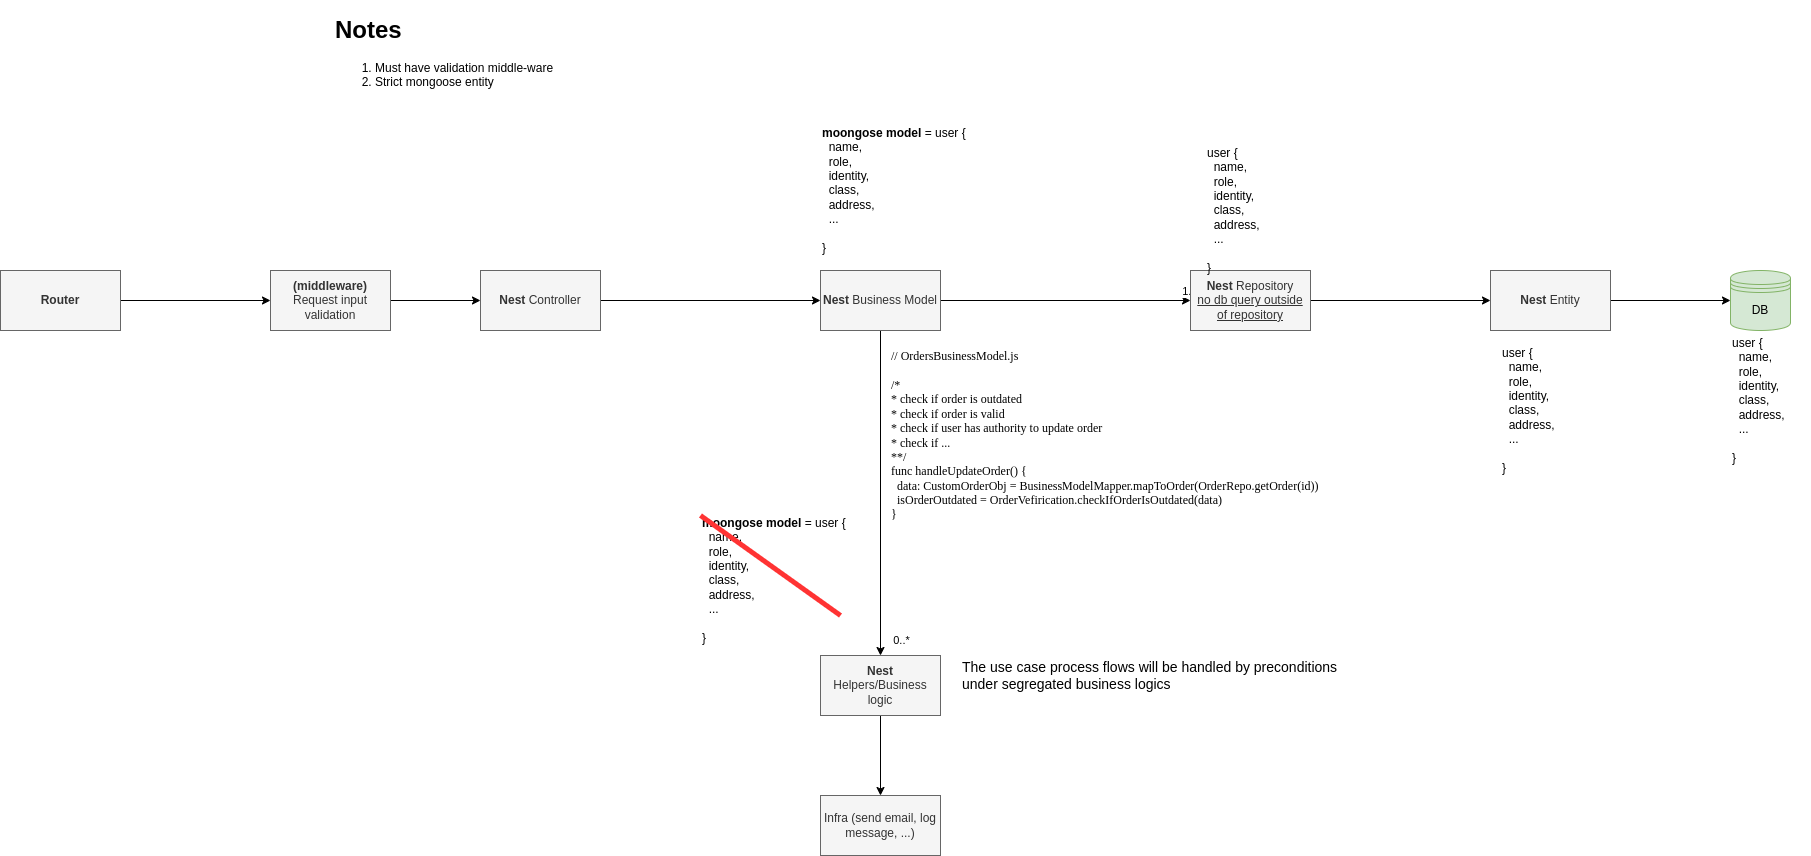

The diagram above was exported from draw.io. Its source (the exported page's mxGraphModel, read from the mxfile embedded in the PNG):
<mxGraphModel dx="2214" dy="759" grid="1" gridSize="10" guides="1" tooltips="1" connect="1" arrows="1" fold="1" page="1" pageScale="1" pageWidth="850" pageHeight="1100" math="0" shadow="0">
  <root>
    <mxCell id="0" />
    <mxCell id="1" parent="0" />
    <mxCell id="q1-FfRRwy6a64dAxewOC-8" value="&lt;h1&gt;Notes&lt;/h1&gt;&lt;p&gt;&lt;/p&gt;&lt;ol&gt;&lt;li&gt;Must have validation middle-ware&lt;/li&gt;&lt;li&gt;Strict mongoose entity&lt;/li&gt;&lt;/ol&gt;&lt;p&gt;&lt;/p&gt;" style="text;html=1;spacing=5;spacingTop=-20;whiteSpace=wrap;overflow=hidden;rounded=0;" parent="1" vertex="1">
      <mxGeometry x="320" y="460" width="230" height="120" as="geometry" />
    </mxCell>
    <mxCell id="a5TguBu8owdn3cqFsdYW-3" value="" style="edgeStyle=orthogonalEdgeStyle;rounded=0;orthogonalLoop=1;jettySize=auto;html=1;" parent="1" source="a5TguBu8owdn3cqFsdYW-1" target="a5TguBu8owdn3cqFsdYW-2" edge="1">
      <mxGeometry relative="1" as="geometry" />
    </mxCell>
    <mxCell id="a5TguBu8owdn3cqFsdYW-14" value="" style="edgeStyle=orthogonalEdgeStyle;rounded=0;orthogonalLoop=1;jettySize=auto;html=1;startArrow=classic;startFill=1;endArrow=none;endFill=0;" parent="1" source="a5TguBu8owdn3cqFsdYW-1" target="a5TguBu8owdn3cqFsdYW-13" edge="1">
      <mxGeometry relative="1" as="geometry" />
    </mxCell>
    <mxCell id="a5TguBu8owdn3cqFsdYW-1" value="&lt;b&gt;Nest&lt;/b&gt; Controller" style="whiteSpace=wrap;html=1;fillColor=#f5f5f5;fontColor=#333333;strokeColor=#666666;" parent="1" vertex="1">
      <mxGeometry x="470" y="720" width="120" height="60" as="geometry" />
    </mxCell>
    <mxCell id="a5TguBu8owdn3cqFsdYW-5" value="" style="edgeStyle=orthogonalEdgeStyle;rounded=0;orthogonalLoop=1;jettySize=auto;html=1;" parent="1" source="a5TguBu8owdn3cqFsdYW-2" target="a5TguBu8owdn3cqFsdYW-4" edge="1">
      <mxGeometry relative="1" as="geometry" />
    </mxCell>
    <mxCell id="a5TguBu8owdn3cqFsdYW-31" value="1..*" style="edgeLabel;html=1;align=center;verticalAlign=middle;resizable=0;points=[];" parent="a5TguBu8owdn3cqFsdYW-5" connectable="0" vertex="1">
      <mxGeometry x="0.8856" y="1" relative="1" as="geometry">
        <mxPoint x="13" y="-9" as="offset" />
      </mxGeometry>
    </mxCell>
    <mxCell id="a5TguBu8owdn3cqFsdYW-9" value="" style="edgeStyle=orthogonalEdgeStyle;rounded=0;orthogonalLoop=1;jettySize=auto;html=1;" parent="1" source="a5TguBu8owdn3cqFsdYW-2" target="a5TguBu8owdn3cqFsdYW-8" edge="1">
      <mxGeometry relative="1" as="geometry" />
    </mxCell>
    <mxCell id="a5TguBu8owdn3cqFsdYW-33" value="0..*" style="edgeLabel;html=1;align=center;verticalAlign=middle;resizable=0;points=[];" parent="a5TguBu8owdn3cqFsdYW-9" connectable="0" vertex="1">
      <mxGeometry x="0.8995" relative="1" as="geometry">
        <mxPoint x="20" as="offset" />
      </mxGeometry>
    </mxCell>
    <mxCell id="a5TguBu8owdn3cqFsdYW-2" value="&lt;b&gt;Nest&lt;/b&gt; Business Model" style="whiteSpace=wrap;html=1;fillColor=#f5f5f5;fontColor=#333333;strokeColor=#666666;" parent="1" vertex="1">
      <mxGeometry x="810" y="720" width="120" height="60" as="geometry" />
    </mxCell>
    <mxCell id="a5TguBu8owdn3cqFsdYW-7" value="" style="edgeStyle=orthogonalEdgeStyle;rounded=0;orthogonalLoop=1;jettySize=auto;html=1;" parent="1" source="a5TguBu8owdn3cqFsdYW-4" target="a5TguBu8owdn3cqFsdYW-6" edge="1">
      <mxGeometry relative="1" as="geometry" />
    </mxCell>
    <mxCell id="a5TguBu8owdn3cqFsdYW-4" value="&lt;b&gt;Nest&lt;/b&gt; Repository&lt;br&gt;&lt;u&gt;no db query outside of repository&lt;/u&gt;" style="whiteSpace=wrap;html=1;fillColor=#f5f5f5;fontColor=#333333;strokeColor=#666666;" parent="1" vertex="1">
      <mxGeometry x="1180" y="720" width="120" height="60" as="geometry" />
    </mxCell>
    <mxCell id="a5TguBu8owdn3cqFsdYW-21" value="" style="edgeStyle=orthogonalEdgeStyle;rounded=0;orthogonalLoop=1;jettySize=auto;html=1;entryX=0;entryY=0.5;entryDx=0;entryDy=0;" parent="1" source="a5TguBu8owdn3cqFsdYW-6" target="a5TguBu8owdn3cqFsdYW-22" edge="1">
      <mxGeometry relative="1" as="geometry">
        <mxPoint x="1910" y="750" as="targetPoint" />
      </mxGeometry>
    </mxCell>
    <mxCell id="a5TguBu8owdn3cqFsdYW-6" value="&lt;b&gt;Nest&lt;/b&gt; Entity" style="whiteSpace=wrap;html=1;fillColor=#f5f5f5;fontColor=#333333;strokeColor=#666666;" parent="1" vertex="1">
      <mxGeometry x="1480" y="720" width="120" height="60" as="geometry" />
    </mxCell>
    <mxCell id="a5TguBu8owdn3cqFsdYW-11" value="" style="edgeStyle=orthogonalEdgeStyle;rounded=0;orthogonalLoop=1;jettySize=auto;html=1;" parent="1" source="a5TguBu8owdn3cqFsdYW-8" target="a5TguBu8owdn3cqFsdYW-10" edge="1">
      <mxGeometry relative="1" as="geometry" />
    </mxCell>
    <mxCell id="a5TguBu8owdn3cqFsdYW-8" value="&lt;b&gt;Nest&lt;/b&gt; Helpers/Business logic" style="whiteSpace=wrap;html=1;fillColor=#f5f5f5;fontColor=#333333;strokeColor=#666666;" parent="1" vertex="1">
      <mxGeometry x="810" y="1105" width="120" height="60" as="geometry" />
    </mxCell>
    <mxCell id="a5TguBu8owdn3cqFsdYW-10" value="Infra (send email, log message, ...)" style="whiteSpace=wrap;html=1;fillColor=#f5f5f5;fontColor=#333333;strokeColor=#666666;" parent="1" vertex="1">
      <mxGeometry x="810" y="1245" width="120" height="60" as="geometry" />
    </mxCell>
    <mxCell id="a5TguBu8owdn3cqFsdYW-12" value="&lt;font style=&quot;font-size: 14px;&quot;&gt;The use case process flows will be handled by preconditions&lt;br&gt;under segregated business logics&lt;/font&gt;" style="text;html=1;align=left;verticalAlign=middle;resizable=0;points=[];autosize=1;strokeColor=none;fillColor=none;" parent="1" vertex="1">
      <mxGeometry x="950" y="1100" width="400" height="50" as="geometry" />
    </mxCell>
    <mxCell id="a5TguBu8owdn3cqFsdYW-16" value="" style="edgeStyle=orthogonalEdgeStyle;rounded=0;orthogonalLoop=1;jettySize=auto;html=1;startArrow=classic;startFill=1;endArrow=none;endFill=0;" parent="1" source="a5TguBu8owdn3cqFsdYW-13" target="a5TguBu8owdn3cqFsdYW-15" edge="1">
      <mxGeometry relative="1" as="geometry" />
    </mxCell>
    <mxCell id="a5TguBu8owdn3cqFsdYW-13" value="&lt;b&gt;(middleware)&lt;/b&gt;&lt;br&gt;Request input validation" style="whiteSpace=wrap;html=1;fillColor=#f5f5f5;fontColor=#333333;strokeColor=#666666;" parent="1" vertex="1">
      <mxGeometry x="260" y="720" width="120" height="60" as="geometry" />
    </mxCell>
    <mxCell id="a5TguBu8owdn3cqFsdYW-15" value="&lt;b&gt;Router&lt;/b&gt;" style="whiteSpace=wrap;html=1;fillColor=#f5f5f5;fontColor=#333333;strokeColor=#666666;" parent="1" vertex="1">
      <mxGeometry x="-10" y="720" width="120" height="60" as="geometry" />
    </mxCell>
    <mxCell id="a5TguBu8owdn3cqFsdYW-18" value="&lt;font face=&quot;menlo&quot;&gt;// OrdersBusinessModel.js&lt;br&gt;&lt;br&gt;/*&lt;br&gt;* check if order is outdated&lt;br&gt;* check if order is valid&lt;br&gt;* check if user has authority to update order&lt;br&gt;* check if ...&lt;br&gt;**/&lt;br&gt;func handleUpdateOrder() {&lt;br&gt;&amp;nbsp; data: CustomOrderObj = BusinessModelMapper.mapToOrder(OrderRepo.getOrder(id))&lt;br&gt;&amp;nbsp; isOrderOutdated = OrderVefirication.checkIfOrderIsOutdated(data)&lt;/font&gt;&lt;font face=&quot;menlo&quot;&gt;&lt;br&gt;}&amp;nbsp;&lt;/font&gt;" style="text;html=1;align=left;verticalAlign=middle;resizable=0;points=[];autosize=1;strokeColor=none;fillColor=none;" parent="1" vertex="1">
      <mxGeometry x="879" y="790" width="590" height="190" as="geometry" />
    </mxCell>
    <mxCell id="a5TguBu8owdn3cqFsdYW-22" value="DB" style="shape=datastore;whiteSpace=wrap;html=1;fillColor=#d5e8d4;strokeColor=#82b366;" parent="1" vertex="1">
      <mxGeometry x="1720" y="720" width="60" height="60" as="geometry" />
    </mxCell>
    <mxCell id="a5TguBu8owdn3cqFsdYW-23" value="user {&lt;br&gt;&amp;nbsp; name,&lt;br&gt;&amp;nbsp; role,&lt;br&gt;&amp;nbsp; identity,&lt;br&gt;&amp;nbsp; class,&lt;br&gt;&amp;nbsp; address,&lt;br&gt;&amp;nbsp; ...&lt;br&gt;&lt;br&gt;}" style="text;html=1;align=left;verticalAlign=middle;resizable=0;points=[];autosize=1;strokeColor=none;fillColor=none;" parent="1" vertex="1">
      <mxGeometry x="1720" y="780" width="80" height="140" as="geometry" />
    </mxCell>
    <mxCell id="a5TguBu8owdn3cqFsdYW-24" value="user {&lt;br&gt;&amp;nbsp; name,&lt;br&gt;&amp;nbsp; role,&lt;br&gt;&amp;nbsp; identity,&lt;br&gt;&amp;nbsp; class,&lt;br&gt;&amp;nbsp; address,&lt;br&gt;&amp;nbsp; ...&lt;br&gt;&lt;br&gt;}" style="text;html=1;align=left;verticalAlign=middle;resizable=0;points=[];autosize=1;strokeColor=none;fillColor=none;" parent="1" vertex="1">
      <mxGeometry x="1490" y="790" width="80" height="140" as="geometry" />
    </mxCell>
    <mxCell id="a5TguBu8owdn3cqFsdYW-25" value="user {&lt;br&gt;&amp;nbsp; name,&lt;br&gt;&amp;nbsp; role,&lt;br&gt;&amp;nbsp; identity,&lt;br&gt;&amp;nbsp; class,&lt;br&gt;&amp;nbsp; address,&lt;br&gt;&amp;nbsp; ...&lt;br&gt;&lt;br&gt;}" style="text;html=1;align=left;verticalAlign=middle;resizable=0;points=[];autosize=1;strokeColor=none;fillColor=none;" parent="1" vertex="1">
      <mxGeometry x="1195" y="590" width="80" height="140" as="geometry" />
    </mxCell>
    <mxCell id="a5TguBu8owdn3cqFsdYW-26" value="&lt;b&gt;moongose model&lt;/b&gt; = user {&lt;br&gt;&amp;nbsp; name,&lt;br&gt;&amp;nbsp; role,&lt;br&gt;&amp;nbsp; identity,&lt;br&gt;&amp;nbsp; class,&lt;br&gt;&amp;nbsp; address,&lt;br&gt;&amp;nbsp; ...&lt;br&gt;&lt;br&gt;}" style="text;html=1;align=left;verticalAlign=middle;resizable=0;points=[];autosize=1;strokeColor=none;fillColor=none;" parent="1" vertex="1">
      <mxGeometry x="810" y="570" width="80" height="140" as="geometry" />
    </mxCell>
    <mxCell id="a5TguBu8owdn3cqFsdYW-32" value="" style="group" parent="1" connectable="0" vertex="1">
      <mxGeometry x="690" y="960" width="170" height="140" as="geometry" />
    </mxCell>
    <mxCell id="a5TguBu8owdn3cqFsdYW-27" value="&lt;b&gt;moongose model&lt;/b&gt; = user {&lt;br&gt;&amp;nbsp; name,&lt;br&gt;&amp;nbsp; role,&lt;br&gt;&amp;nbsp; identity,&lt;br&gt;&amp;nbsp; class,&lt;br&gt;&amp;nbsp; address,&lt;br&gt;&amp;nbsp; ...&lt;br&gt;&lt;br&gt;}" style="text;html=1;align=left;verticalAlign=middle;resizable=0;points=[];autosize=1;strokeColor=none;fillColor=none;" parent="a5TguBu8owdn3cqFsdYW-32" vertex="1">
      <mxGeometry width="170" height="140" as="geometry" />
    </mxCell>
    <mxCell id="a5TguBu8owdn3cqFsdYW-28" value="" style="endArrow=none;html=1;rounded=0;strokeColor=#FF3333;strokeWidth=5;" parent="a5TguBu8owdn3cqFsdYW-32" edge="1">
      <mxGeometry width="50" height="50" relative="1" as="geometry">
        <mxPoint y="5" as="sourcePoint" />
        <mxPoint x="140" y="105" as="targetPoint" />
      </mxGeometry>
    </mxCell>
  </root>
</mxGraphModel>